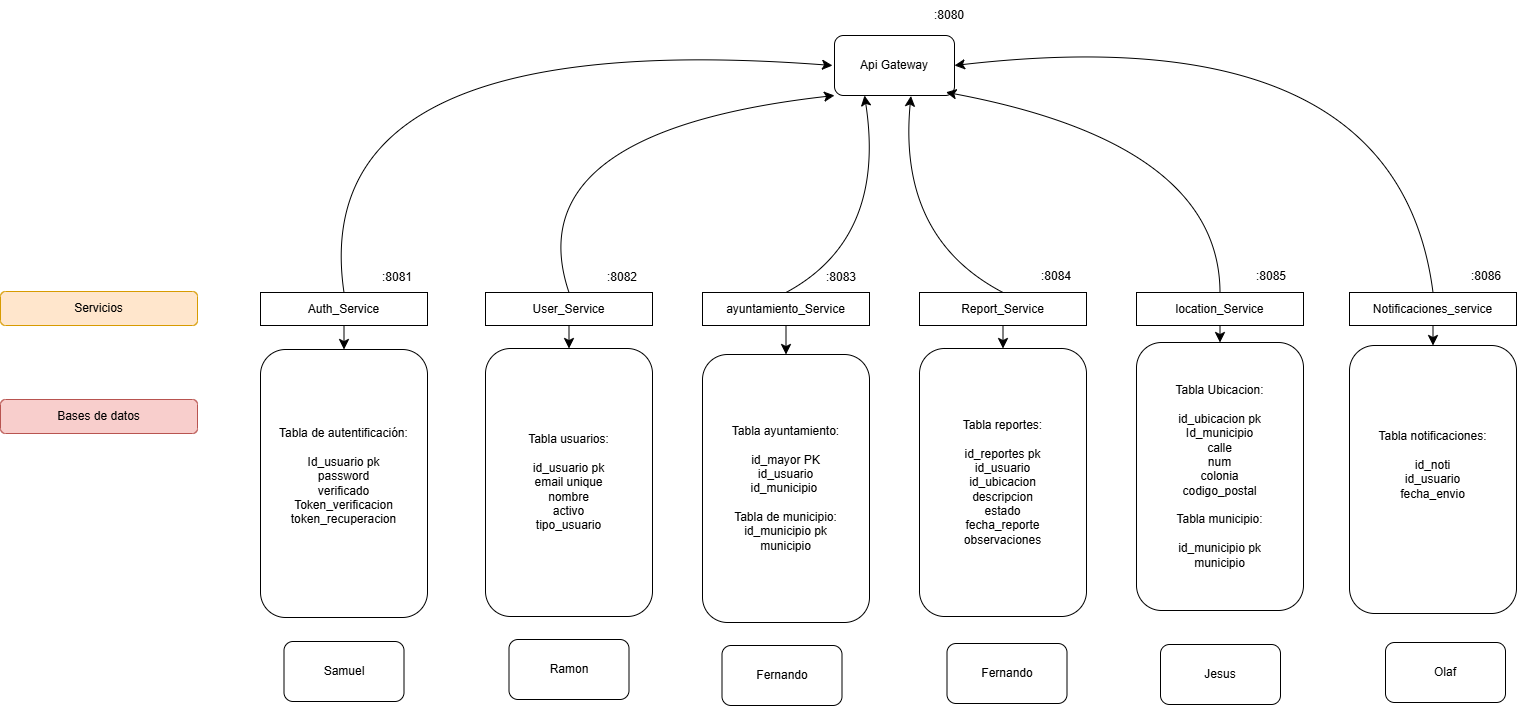

The diagram above was exported from draw.io. Its source (the exported page's mxGraphModel, read from the mxfile embedded in the PNG):
<mxGraphModel dx="2358" dy="868" grid="0" gridSize="10" guides="1" tooltips="1" connect="1" arrows="0" fold="1" page="0" pageScale="1" pageWidth="827" pageHeight="1169" math="0" shadow="0">
  <root>
    <mxCell id="0" />
    <mxCell id="1" parent="0" />
    <mxCell id="TsIimB-X8L6bY4Xv6wyH-21" edge="1" parent="1" source="dNTss1-_yP_5GIjGBclC-1" style="edgeStyle=none;curved=1;rounded=0;orthogonalLoop=1;jettySize=auto;html=1;exitX=0.5;exitY=1;exitDx=0;exitDy=0;entryX=0.5;entryY=0;entryDx=0;entryDy=0;fontSize=12;startSize=8;endSize=8;" target="TsIimB-X8L6bY4Xv6wyH-3">
      <mxGeometry relative="1" as="geometry" />
    </mxCell>
    <mxCell id="TsIimB-X8L6bY4Xv6wyH-29" edge="1" parent="1" source="dNTss1-_yP_5GIjGBclC-1" style="edgeStyle=none;curved=1;rounded=0;orthogonalLoop=1;jettySize=auto;html=1;exitX=0.5;exitY=0;exitDx=0;exitDy=0;fontSize=12;startSize=8;endSize=8;">
      <mxGeometry relative="1" as="geometry">
        <Array as="points">
          <mxPoint x="-47" y="321" />
        </Array>
        <mxPoint x="481" y="361" as="targetPoint" />
      </mxGeometry>
    </mxCell>
    <mxCell id="dNTss1-_yP_5GIjGBclC-1" parent="1" style="rounded=0;whiteSpace=wrap;html=1;" value="Auth_Service" vertex="1">
      <mxGeometry height="33" width="167" x="-91" y="588" as="geometry" />
    </mxCell>
    <mxCell id="TsIimB-X8L6bY4Xv6wyH-22" edge="1" parent="1" source="dNTss1-_yP_5GIjGBclC-2" style="edgeStyle=none;curved=1;rounded=0;orthogonalLoop=1;jettySize=auto;html=1;exitX=0.5;exitY=1;exitDx=0;exitDy=0;entryX=0.5;entryY=0;entryDx=0;entryDy=0;fontSize=12;startSize=8;endSize=8;" target="TsIimB-X8L6bY4Xv6wyH-4">
      <mxGeometry relative="1" as="geometry" />
    </mxCell>
    <mxCell id="TsIimB-X8L6bY4Xv6wyH-30" edge="1" parent="1" source="dNTss1-_yP_5GIjGBclC-2" style="edgeStyle=none;curved=1;rounded=0;orthogonalLoop=1;jettySize=auto;html=1;exitX=0.5;exitY=0;exitDx=0;exitDy=0;entryX=0;entryY=1;entryDx=0;entryDy=0;fontSize=12;startSize=8;endSize=8;" target="TsIimB-X8L6bY4Xv6wyH-1">
      <mxGeometry relative="1" as="geometry">
        <Array as="points">
          <mxPoint x="163" y="427" />
        </Array>
      </mxGeometry>
    </mxCell>
    <mxCell id="dNTss1-_yP_5GIjGBclC-2" parent="1" style="rounded=0;whiteSpace=wrap;html=1;" value="User_Service" vertex="1">
      <mxGeometry height="33" width="167" x="134" y="588" as="geometry" />
    </mxCell>
    <mxCell id="TsIimB-X8L6bY4Xv6wyH-24" edge="1" parent="1" source="dNTss1-_yP_5GIjGBclC-4" style="edgeStyle=none;curved=1;rounded=0;orthogonalLoop=1;jettySize=auto;html=1;exitX=0.5;exitY=1;exitDx=0;exitDy=0;fontSize=12;startSize=8;endSize=8;" target="TsIimB-X8L6bY4Xv6wyH-6">
      <mxGeometry relative="1" as="geometry" />
    </mxCell>
    <mxCell id="dNTss1-_yP_5GIjGBclC-4" parent="1" style="rounded=0;whiteSpace=wrap;html=1;" value="Report_Service" vertex="1">
      <mxGeometry height="33" width="167" x="568" y="588" as="geometry" />
    </mxCell>
    <mxCell id="TsIimB-X8L6bY4Xv6wyH-23" edge="1" parent="1" source="dNTss1-_yP_5GIjGBclC-5" style="edgeStyle=none;curved=1;rounded=0;orthogonalLoop=1;jettySize=auto;html=1;exitX=0.5;exitY=1;exitDx=0;exitDy=0;fontSize=12;startSize=8;endSize=8;" target="TsIimB-X8L6bY4Xv6wyH-5">
      <mxGeometry relative="1" as="geometry" />
    </mxCell>
    <mxCell id="TsIimB-X8L6bY4Xv6wyH-31" edge="1" parent="1" source="dNTss1-_yP_5GIjGBclC-5" style="edgeStyle=none;curved=1;rounded=0;orthogonalLoop=1;jettySize=auto;html=1;exitX=0.5;exitY=0;exitDx=0;exitDy=0;entryX=0.25;entryY=1;entryDx=0;entryDy=0;fontSize=12;startSize=8;endSize=8;" target="TsIimB-X8L6bY4Xv6wyH-1">
      <mxGeometry relative="1" as="geometry">
        <Array as="points">
          <mxPoint x="535" y="534" />
        </Array>
      </mxGeometry>
    </mxCell>
    <mxCell id="dNTss1-_yP_5GIjGBclC-5" parent="1" style="rounded=0;whiteSpace=wrap;html=1;" value="ayuntamiento_Service" vertex="1">
      <mxGeometry height="33" width="167" x="351" y="588" as="geometry" />
    </mxCell>
    <mxCell id="TsIimB-X8L6bY4Xv6wyH-25" edge="1" parent="1" source="dNTss1-_yP_5GIjGBclC-7" style="edgeStyle=none;curved=1;rounded=0;orthogonalLoop=1;jettySize=auto;html=1;exitX=0.5;exitY=1;exitDx=0;exitDy=0;entryX=0.5;entryY=0;entryDx=0;entryDy=0;fontSize=12;startSize=8;endSize=8;" target="TsIimB-X8L6bY4Xv6wyH-7">
      <mxGeometry relative="1" as="geometry" />
    </mxCell>
    <mxCell id="dNTss1-_yP_5GIjGBclC-7" parent="1" style="rounded=0;whiteSpace=wrap;html=1;" value="location_Service" vertex="1">
      <mxGeometry height="33" width="167" x="785" y="588" as="geometry" />
    </mxCell>
    <mxCell id="TsIimB-X8L6bY4Xv6wyH-1" parent="1" style="rounded=1;whiteSpace=wrap;html=1;" value="Api Gateway" vertex="1">
      <mxGeometry height="60" width="120" x="483" y="331" as="geometry" />
    </mxCell>
    <mxCell id="TsIimB-X8L6bY4Xv6wyH-3" parent="1" style="rounded=1;whiteSpace=wrap;html=1;" value="&lt;div&gt;Tabla de autentificación:&lt;/div&gt;&lt;div&gt;&lt;br&gt;&lt;/div&gt;Id_usuario pk&lt;div&gt;password&lt;/div&gt;&lt;div&gt;verificado&lt;/div&gt;&lt;div&gt;Token_verificacion&lt;/div&gt;&lt;div&gt;token_recuperacion&lt;/div&gt;&lt;div&gt;&lt;br&gt;&lt;/div&gt;" vertex="1">
      <mxGeometry height="268" width="167" x="-91" y="645" as="geometry" />
    </mxCell>
    <mxCell id="TsIimB-X8L6bY4Xv6wyH-4" parent="1" style="rounded=1;whiteSpace=wrap;html=1;" value="&lt;div&gt;Tabla usuarios:&lt;/div&gt;&lt;div&gt;&lt;br&gt;&lt;/div&gt;id_usuario pk&lt;div&gt;email unique&lt;br&gt;&lt;div&gt;nombre&lt;/div&gt;&lt;div&gt;activo&lt;/div&gt;&lt;/div&gt;&lt;div&gt;tipo_usuario&lt;/div&gt;" vertex="1">
      <mxGeometry height="268" width="167" x="134" y="644" as="geometry" />
    </mxCell>
    <mxCell id="TsIimB-X8L6bY4Xv6wyH-5" parent="1" style="rounded=1;whiteSpace=wrap;html=1;" value="&lt;div&gt;&lt;div&gt;Tabla ayuntamiento:&lt;/div&gt;&lt;div&gt;&lt;br&gt;&lt;/div&gt;&lt;div&gt;id_mayor PK&lt;/div&gt;&lt;/div&gt;&lt;div&gt;id_usuario&lt;/div&gt;&lt;div&gt;id_municipio&amp;nbsp;&lt;/div&gt;&lt;div&gt;&lt;br&gt;&lt;/div&gt;&lt;div&gt;Tabla de municipio:&lt;br&gt;id_municipio pk&lt;div&gt;municipio&lt;/div&gt;&lt;/div&gt;" vertex="1">
      <mxGeometry height="268" width="167" x="351" y="650" as="geometry" />
    </mxCell>
    <mxCell id="TsIimB-X8L6bY4Xv6wyH-6" parent="1" style="rounded=1;whiteSpace=wrap;html=1;" value="&lt;div&gt;Tabla reportes:&lt;br&gt;&lt;br&gt;&lt;/div&gt;id_reportes pk&lt;div&gt;id_usuario&lt;/div&gt;&lt;div&gt;id_ubicacion&lt;/div&gt;&lt;div&gt;&lt;div&gt;descripcion&lt;/div&gt;&lt;div&gt;estado&lt;/div&gt;&lt;div&gt;fecha_reporte&lt;/div&gt;&lt;/div&gt;&lt;div&gt;observaciones&lt;/div&gt;" vertex="1">
      <mxGeometry height="268" width="167" x="568" y="644" as="geometry" />
    </mxCell>
    <mxCell id="TsIimB-X8L6bY4Xv6wyH-7" parent="1" style="rounded=1;whiteSpace=wrap;html=1;" value="&lt;div&gt;Tabla Ubicacion:&lt;/div&gt;&lt;div&gt;&lt;br&gt;&lt;/div&gt;id_ubicacion pk&lt;div&gt;Id_municipio&lt;br&gt;&lt;div&gt;calle&lt;/div&gt;&lt;div&gt;num&lt;/div&gt;&lt;div&gt;colonia&lt;/div&gt;&lt;div&gt;codigo_postal&lt;/div&gt;&lt;div&gt;&lt;br&gt;&lt;/div&gt;&lt;/div&gt;&lt;div&gt;Tabla municipio:&lt;br&gt;&lt;/div&gt;&lt;div&gt;&lt;br&gt;&lt;/div&gt;&lt;div&gt;id_municipio pk&lt;div&gt;municipio&lt;/div&gt;&lt;/div&gt;" vertex="1">
      <mxGeometry height="268" width="167" x="785" y="638" as="geometry" />
    </mxCell>
    <mxCell id="TsIimB-X8L6bY4Xv6wyH-26" edge="1" parent="1" source="TsIimB-X8L6bY4Xv6wyH-19" style="edgeStyle=none;curved=1;rounded=0;orthogonalLoop=1;jettySize=auto;html=1;exitX=0.5;exitY=1;exitDx=0;exitDy=0;entryX=0.5;entryY=0;entryDx=0;entryDy=0;fontSize=12;startSize=8;endSize=8;" target="TsIimB-X8L6bY4Xv6wyH-20">
      <mxGeometry relative="1" as="geometry" />
    </mxCell>
    <mxCell id="TsIimB-X8L6bY4Xv6wyH-35" edge="1" parent="1" source="TsIimB-X8L6bY4Xv6wyH-19" style="edgeStyle=none;curved=1;rounded=0;orthogonalLoop=1;jettySize=auto;html=1;exitX=0.5;exitY=0;exitDx=0;exitDy=0;entryX=1;entryY=0.5;entryDx=0;entryDy=0;fontSize=12;startSize=8;endSize=8;" target="TsIimB-X8L6bY4Xv6wyH-1">
      <mxGeometry relative="1" as="geometry">
        <Array as="points">
          <mxPoint x="1046" y="310" />
        </Array>
      </mxGeometry>
    </mxCell>
    <mxCell id="TsIimB-X8L6bY4Xv6wyH-19" parent="1" style="rounded=0;whiteSpace=wrap;html=1;" value="Notificaciones_service" vertex="1">
      <mxGeometry height="33" width="167" x="998" y="588" as="geometry" />
    </mxCell>
    <mxCell id="TsIimB-X8L6bY4Xv6wyH-20" parent="1" style="rounded=1;whiteSpace=wrap;html=1;" value="Tabla notificaciones:&lt;div&gt;&lt;br&gt;&lt;/div&gt;&lt;div&gt;id_noti&lt;/div&gt;&lt;div&gt;id_usuario&lt;/div&gt;&lt;div&gt;fecha_envio&lt;/div&gt;&lt;div&gt;&lt;br&gt;&lt;/div&gt;&lt;div&gt;&lt;br&gt;&lt;/div&gt;" vertex="1">
      <mxGeometry height="268" width="167" x="998" y="641" as="geometry" />
    </mxCell>
    <mxCell id="TsIimB-X8L6bY4Xv6wyH-27" parent="1" style="rounded=1;whiteSpace=wrap;html=1;fillColor=#f8cecc;strokeColor=#b85450;" value="Bases de datos" vertex="1">
      <mxGeometry height="34" width="197" x="-351" y="695" as="geometry" />
    </mxCell>
    <mxCell id="TsIimB-X8L6bY4Xv6wyH-28" parent="1" style="rounded=1;whiteSpace=wrap;html=1;fillColor=#ffe6cc;strokeColor=#d79b00;" value="Servicios" vertex="1">
      <mxGeometry height="34" width="197" x="-351" y="587" as="geometry" />
    </mxCell>
    <mxCell id="TsIimB-X8L6bY4Xv6wyH-32" edge="1" parent="1" source="dNTss1-_yP_5GIjGBclC-4" style="edgeStyle=none;curved=1;rounded=0;orthogonalLoop=1;jettySize=auto;html=1;exitX=0.5;exitY=0;exitDx=0;exitDy=0;entryX=0.637;entryY=1.008;entryDx=0;entryDy=0;entryPerimeter=0;fontSize=12;startSize=8;endSize=8;" target="TsIimB-X8L6bY4Xv6wyH-1">
      <mxGeometry relative="1" as="geometry">
        <Array as="points">
          <mxPoint x="546" y="533" />
        </Array>
      </mxGeometry>
    </mxCell>
    <mxCell id="TsIimB-X8L6bY4Xv6wyH-33" edge="1" parent="1" source="dNTss1-_yP_5GIjGBclC-7" style="edgeStyle=none;curved=1;rounded=0;orthogonalLoop=1;jettySize=auto;html=1;exitX=0.5;exitY=0;exitDx=0;exitDy=0;entryX=0.929;entryY=0.946;entryDx=0;entryDy=0;entryPerimeter=0;fontSize=12;startSize=8;endSize=8;" target="TsIimB-X8L6bY4Xv6wyH-1">
      <mxGeometry relative="1" as="geometry">
        <Array as="points">
          <mxPoint x="868" y="439" />
        </Array>
      </mxGeometry>
    </mxCell>
    <mxCell id="TsIimB-X8L6bY4Xv6wyH-36" parent="1" style="text;html=1;whiteSpace=wrap;strokeColor=none;fillColor=none;align=center;verticalAlign=middle;rounded=0;" value=":8080" vertex="1">
      <mxGeometry height="30" width="60" x="568" y="296" as="geometry" />
    </mxCell>
    <mxCell id="TsIimB-X8L6bY4Xv6wyH-37" parent="1" style="text;html=1;whiteSpace=wrap;strokeColor=none;fillColor=none;align=center;verticalAlign=middle;rounded=0;" value=":8082" vertex="1">
      <mxGeometry height="30" width="60" x="241" y="558" as="geometry" />
    </mxCell>
    <mxCell id="TsIimB-X8L6bY4Xv6wyH-38" parent="1" style="text;html=1;whiteSpace=wrap;strokeColor=none;fillColor=none;align=center;verticalAlign=middle;rounded=0;" value=":8081" vertex="1">
      <mxGeometry height="30" width="60" x="16" y="558" as="geometry" />
    </mxCell>
    <mxCell id="TsIimB-X8L6bY4Xv6wyH-39" parent="1" style="text;html=1;whiteSpace=wrap;strokeColor=none;fillColor=none;align=center;verticalAlign=middle;rounded=0;" value=":8083" vertex="1">
      <mxGeometry height="30" width="60" x="460" y="558" as="geometry" />
    </mxCell>
    <mxCell id="TsIimB-X8L6bY4Xv6wyH-40" parent="1" style="text;html=1;whiteSpace=wrap;strokeColor=none;fillColor=none;align=center;verticalAlign=middle;rounded=0;" value=":8084" vertex="1">
      <mxGeometry height="30" width="60" x="675" y="557" as="geometry" />
    </mxCell>
    <mxCell id="TsIimB-X8L6bY4Xv6wyH-41" parent="1" style="text;html=1;whiteSpace=wrap;strokeColor=none;fillColor=none;align=center;verticalAlign=middle;rounded=0;" value=":8085" vertex="1">
      <mxGeometry height="30" width="60" x="890" y="557" as="geometry" />
    </mxCell>
    <mxCell id="TsIimB-X8L6bY4Xv6wyH-42" parent="1" style="text;html=1;whiteSpace=wrap;strokeColor=none;fillColor=none;align=center;verticalAlign=middle;rounded=0;" value=":8086" vertex="1">
      <mxGeometry height="30" width="60" x="1105" y="557" as="geometry" />
    </mxCell>
    <mxCell id="2zF5subAHXXbZwcqI2nO-2" parent="1" style="rounded=1;whiteSpace=wrap;html=1;" value="Samuel" vertex="1">
      <mxGeometry height="60" width="120" x="-67.5" y="937" as="geometry" />
    </mxCell>
    <mxCell id="2zF5subAHXXbZwcqI2nO-3" parent="1" style="rounded=1;whiteSpace=wrap;html=1;" value="Ramon" vertex="1">
      <mxGeometry height="60" width="120" x="157.5" y="935" as="geometry" />
    </mxCell>
    <mxCell id="2zF5subAHXXbZwcqI2nO-4" parent="1" style="rounded=1;whiteSpace=wrap;html=1;" value="Fernando" vertex="1">
      <mxGeometry height="60" width="120" x="370.5" y="941" as="geometry" />
    </mxCell>
    <mxCell id="2zF5subAHXXbZwcqI2nO-5" parent="1" style="rounded=1;whiteSpace=wrap;html=1;" value="Fernando" vertex="1">
      <mxGeometry height="60" width="120" x="595.5" y="939" as="geometry" />
    </mxCell>
    <mxCell id="2zF5subAHXXbZwcqI2nO-6" parent="1" style="rounded=1;whiteSpace=wrap;html=1;" value="Jesus" vertex="1">
      <mxGeometry height="60" width="120" x="809" y="940" as="geometry" />
    </mxCell>
    <mxCell id="2zF5subAHXXbZwcqI2nO-7" parent="1" style="rounded=1;whiteSpace=wrap;html=1;" value="Olaf" vertex="1">
      <mxGeometry height="60" width="120" x="1034" y="938" as="geometry" />
    </mxCell>
  </root>
</mxGraphModel>